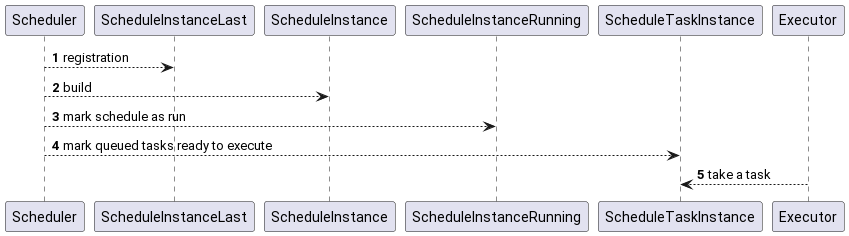

The diagram above was rendered by PlantUML. Its source (embedded in the PNG):
@startuml
'https://plantuml.com/sequence-diagram

autonumber
Scheduler --> ScheduleInstanceLast:registration
Scheduler --> ScheduleInstance: build
Scheduler --> ScheduleInstanceRunning: mark schedule as run
Scheduler --> ScheduleTaskInstance: mark queued tasks ready to execute
Executor --> ScheduleTaskInstance: take a task
@enduml